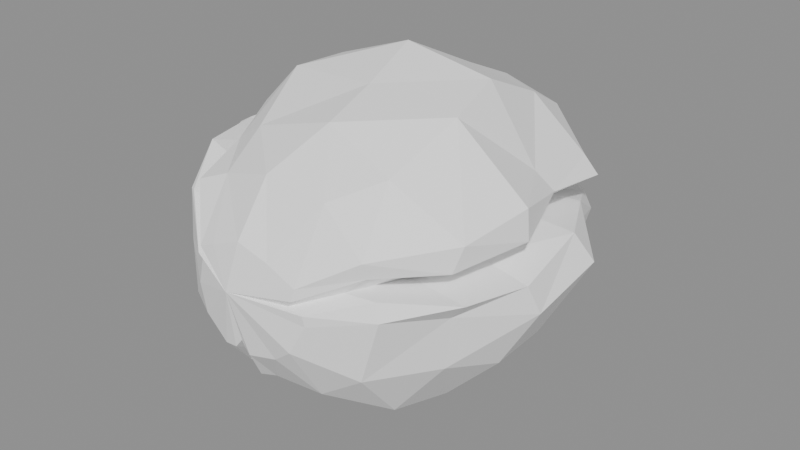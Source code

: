# Source: BE_PowerMesh_FxMeteorCore.blend  (saved by Blender 5.2.45; exported with 4.5.12 LTS)
import bpy
from mathutils import Matrix  # noqa: F401  (used for matrix-valued properties, if any)

bpy.ops.wm.read_factory_settings(use_empty=True)
scene = bpy.context.scene
scene.name = 'FxMeteorCore'

# ---- materials (node trees are filled in below, after node groups)
mat_be_powermesh_fxmeteorcore_runtime = bpy.data.materials.new('BE_PowerMesh_FxMeteorCore_Runtime')

# ---- material node trees
mat_be_powermesh_fxmeteorcore_runtime.use_nodes = True; mat_be_powermesh_fxmeteorcore_runtime.node_tree.nodes.clear()
_N = mat_be_powermesh_fxmeteorcore_runtime.node_tree.nodes; _L = mat_be_powermesh_fxmeteorcore_runtime.node_tree.links
n0 = _N.new('ShaderNodeBsdfPrincipled'); n0.name = 'Principled BSDF'; n0.location = (-200, 100)
n0.inputs[0].default_value = (1.0, 1.0, 1.0, 1.0)
n0.inputs[2].default_value = 0.55
n0.inputs[10].default_value = 0.005
n1 = _N.new('ShaderNodeOutputMaterial'); n1.name = 'Material Output'; n1.location = (200, 100)
_L.new(n0.outputs[0], n1.inputs[0])
n1.is_active_output = True

# ---- meshes
me_be_fxmeteorcore_mesh = bpy.data.meshes.new('BE_FxMeteorCore_Mesh')
me_be_fxmeteorcore_mesh.from_pydata([(0.6629, -2.137, 0.01896), (0.6489, -2.152, 0.1367), (0.458, -2.132, 0.1603), (0.5337, -2.168, 0.2497), (0.5567, -2.141, 0.3764), (0.2299, -2.151, 0.5299), (-0.1041, -2.183, 0.6526), (-0.4376, -2.195, 0.5201), (-0.6254, -2.194, 0.442), (-0.5273, -2.14, 0.305), (-0.6936, -2.17, 0.3299), (-0.6461, -2.167, 0.2804), (-0.7315, -2.153, -0.01616), (-0.6492, -2.163, -0.3235), (-0.4003, -2.162, -0.5643), (-0.2608, -2.165, -0.5546), (-0.1733, -2.163, -0.4445), (-0.1454, -2.144, -0.5423), (-0.07283, -2.166, -0.5754), (0.2507, -2.136, -0.5041), (0.4977, -2.186, -0.3059), (1.241, -1.786, 0.1163), (1.178, -1.743, 0.2992), (0.8489, -1.812, 0.3054), (1.036, -1.717, 0.4669), (1.037, -1.77, 0.6461), (0.5947, -1.756, 1.102), (-0.07479, -1.807, 1.205), (-0.6953, -1.737, 1.013), (-1.019, -1.809, 0.886), (-0.7388, -1.823, 0.5405), (-1.157, -1.785, 0.7213), (-1.221, -1.757, 0.7087), (-1.322, -1.72, 0.0983), (-1.277, -1.757, -0.5057), (-0.7741, -1.779, -0.9161), (-0.5864, -1.714, -1.066), (-0.3602, -1.721, -0.8349), (-0.3104, -1.824, -1.076), (-0.132, -1.781, -1.043), (0.5058, -1.792, -0.9704), (1.029, -1.796, -0.5981), (1.546, -1.122, -0.01197), (1.774, -1.212, 0.2357), (1.041, -1.111, 0.2344), (1.582, -1.171, 0.4784), (1.652, -1.085, 0.7516), (0.8775, -1.204, 1.216), (0.0975, -1.141, 1.552), (-0.7392, -1.236, 1.335), (-1.101, -1.184, 1.097), (-0.9993, -1.229, 0.8057), (-1.501, -1.212, 0.9799), (-1.494, -1.174, 0.8607), (-1.66, -1.236, 0.07586), (-1.438, -1.094, -0.6593), (-0.8703, -1.227, -1.233), (-0.6507, -1.163, -1.593), (-0.2759, -1.178, -0.9569), (-0.1974, -1.154, -1.456), (0.05148, -1.105, -1.568), (0.9355, -1.206, -1.29), (1.461, -1.086, -0.6275), (2.039, -0.3749, -0.128), (1.96, -0.4973, 0.1976), (1.365, -0.4609, 0.288), (1.87, -0.3871, 0.5928), (1.84, -0.3806, 0.9227), (1.011, -0.383, 1.6), (-0.05047, -0.4036, 1.693), (-1.125, -0.3196, 1.618), (-1.489, -0.4304, 1.188), (-1.228, -0.4692, 0.7754), (-1.808, -0.3891, 0.8978), (-1.921, -0.4317, 0.8303), (-2.1, -0.4012, -0.1275), (-1.796, -0.3825, -1.067), (-0.9613, -0.4678, -1.721), (-0.5697, -0.4832, -1.808), (-0.2695, -0.3348, -1.243), (-0.172, -0.4443, -1.698), (0.06033, -0.4686, -1.694), (1.01, -0.4502, -1.467), (1.653, -0.4608, -0.8043), (2.1, 0.4631, 0.0996), (1.934, 0.3204, 0.4258), (1.169, 0.4259, 0.4003), (1.61, 0.4341, 0.728), (1.442, 0.3276, 0.941), (0.8552, 0.3612, 1.738), (-0.2253, 0.4039, 1.9), (-1.219, 0.4958, 1.537), (-1.602, 0.4368, 1.186), (-1.076, 0.3867, 0.66), (-1.745, 0.4844, 0.8912), (-1.849, 0.456, 0.8741), (-1.923, 0.4464, -0.0128), (-1.606, 0.3885, -0.7888), (-1.153, 0.309, -1.635), (-0.7361, 0.4248, -1.598), (-0.3896, 0.3262, -1.048), (-0.4602, 0.3602, -1.878), (-0.1992, 0.3422, -1.9), (0.7348, 0.3825, -1.446), (1.509, 0.4583, -0.9469), (1.536, 1.085, 0.1152), (1.527, 1.106, 0.3429), (1.023, 1.103, 0.3281), (1.659, 1.186, 0.6586), (1.479, 1.204, 0.8261), (0.8411, 1.17, 1.374), (-0.009337, 1.186, 1.506), (-0.8735, 1.161, 1.42), (-1.202, 1.064, 1.135), (-0.8703, 1.11, 0.6857), (-1.516, 1.177, 1.009), (-1.499, 1.144, 0.9152), (-1.638, 1.187, 0.1395), (-1.494, 1.22, -0.5879), (-1.01, 1.176, -1.226), (-0.6971, 1.168, -1.328), (-0.3764, 1.182, -0.9399), (-0.3439, 1.213, -1.395), (-0.1187, 1.136, -1.638), (0.8699, 1.069, -1.478), (1.341, 1.155, -0.707), (1.296, 1.76, -0.05256), (1.162, 1.796, 0.127), (0.8109, 1.814, 0.1677), (1.207, 1.798, 0.3495), (1.041, 1.769, 0.4755), (0.7432, 1.794, 1.037), (0.05821, 1.801, 1.229), (-0.6284, 1.786, 1.083), (-0.9084, 1.787, 0.8606), (-0.7304, 1.762, 0.5508), (-1.048, 1.756, 0.6328), (-1.161, 1.777, 0.6121), (-1.3, 1.714, 0.01576), (-1.194, 1.729, -0.5996), (-0.6187, 1.724, -0.9422), (-0.4329, 1.809, -1.168), (-0.2016, 1.787, -0.784), (-0.1253, 1.748, -1.147), (0.04783, 1.743, -1.044), (0.7142, 1.699, -0.9597), (1.105, 1.708, -0.4643), (0.633, 2.141, -0.01303), (0.6383, 2.136, 0.1002), (0.5414, 2.194, 0.152), (0.6369, 2.193, 0.2523), (0.5088, 2.144, 0.3136), (0.26, 2.179, 0.5274), (-0.0751, 2.128, 0.5829), (-0.4351, 2.155, 0.5465), (-0.5966, 2.172, 0.4347), (-0.5018, 2.142, 0.2933), (-0.6962, 2.148, 0.3272), (-0.7016, 2.147, 0.293), (-0.7989, 2.172, -0.03746), (-0.5828, 2.176, -0.3102), (-0.3388, 2.135, -0.5169), (-0.2452, 2.193, -0.6158), (-0.144, 2.162, -0.4432), (-0.1143, 2.176, -0.5815), (-0.03573, 2.149, -0.5955), (0.3188, 2.143, -0.5475), (0.5035, 2.127, -0.2762), (-0.1918, -2.3, 0.1422), (0.1538, 2.3, -0.08532)], [], [(1, 0, 21), (1, 22, 23), (3, 2, 23), (4, 3, 24), (4, 25, 26), (5, 26, 27), (6, 27, 28), (8, 7, 28), (8, 29, 30), (10, 9, 30), (10, 31, 32), (11, 32, 33), (12, 33, 34), (13, 34, 35), (14, 35, 36), (15, 36, 37), (17, 16, 37), (17, 38, 39), (19, 18, 39), (20, 19, 40), (0, 20, 41), (21, 42, 43), (22, 43, 44), (24, 23, 44), (25, 24, 45), (25, 46, 47), (26, 47, 48), (27, 48, 49), (28, 49, 50), (29, 50, 51), (31, 30, 51), (32, 31, 52), (32, 53, 54), (34, 33, 54), (35, 34, 55), (36, 35, 56), (36, 57, 58), (38, 37, 58), (39, 38, 59), (40, 39, 60), (41, 40, 61), (41, 62, 42), (42, 63, 64), (43, 64, 65), (45, 44, 65), (46, 45, 66), (46, 67, 68), (48, 47, 68), (49, 48, 69), (50, 49, 70), (50, 71, 72), (52, 51, 72), (53, 52, 73), (54, 53, 74), (55, 54, 75), (56, 55, 76), (57, 56, 77), (57, 78, 79), (59, 58, 79), (60, 59, 80), (60, 81, 82), (62, 61, 82), (62, 83, 63), (63, 84, 85), (65, 64, 85), (65, 86, 87), (67, 66, 87), (68, 67, 88), (69, 68, 89), (70, 69, 90), (70, 91, 92), (71, 92, 93), (72, 93, 94), (73, 94, 95), (74, 95, 96), (75, 96, 97), (76, 97, 98), (77, 98, 99), (79, 78, 99), (79, 100, 101), (80, 101, 102), (81, 102, 103), (82, 103, 104), (63, 83, 104), (84, 105, 106), (86, 85, 106), (86, 107, 108), (87, 108, 109), (88, 109, 110), (89, 110, 111), (90, 111, 112), (91, 112, 113), (93, 92, 113), (93, 114, 115), (94, 115, 116), (95, 116, 117), (96, 117, 118), (97, 118, 119), (99, 98, 119), (100, 99, 120), (100, 121, 122), (101, 122, 123), (103, 102, 123), (104, 103, 124), (104, 125, 105), (106, 105, 126), (107, 106, 127), (107, 128, 129), (109, 108, 129), (109, 130, 131), (110, 131, 132), (111, 132, 133), (112, 133, 134), (114, 113, 134), (114, 135, 136), (115, 136, 137), (117, 116, 137), (118, 117, 138), (119, 118, 139), (120, 119, 140), (121, 120, 141), (121, 142, 143), (123, 122, 143), (124, 123, 144), (125, 124, 145), (125, 146, 126), (127, 126, 147), (128, 127, 148), (128, 149, 150), (130, 129, 150), (131, 130, 151), (132, 131, 152), (133, 132, 153), (134, 133, 154), (135, 134, 155), (135, 156, 157), (137, 136, 157), (138, 137, 158), (139, 138, 159), (140, 139, 160), (140, 161, 162), (142, 141, 162), (142, 163, 164), (143, 164, 165), (144, 165, 166), (145, 166, 167), (146, 167, 147), (168, 0, 1), (169, 148, 147), (168, 1, 2), (169, 149, 148), (168, 2, 3), (169, 150, 149), (168, 3, 4), (169, 151, 150), (168, 4, 5), (169, 152, 151), (168, 5, 6), (169, 153, 152), (168, 6, 7), (169, 154, 153), (168, 7, 8), (169, 155, 154), (168, 8, 9), (169, 156, 155), (168, 9, 10), (169, 157, 156), (168, 10, 11), (169, 158, 157), (168, 11, 12), (169, 159, 158), (168, 12, 13), (169, 160, 159), (168, 13, 14), (169, 161, 160), (168, 14, 15), (169, 162, 161), (168, 15, 16), (169, 163, 162), (168, 16, 17), (169, 164, 163), (168, 17, 18), (169, 165, 164), (168, 18, 19), (169, 166, 165), (168, 19, 20), (169, 167, 166), (168, 20, 0), (169, 147, 167), (1, 21, 22), (1, 23, 2), (3, 23, 24), (4, 24, 25), (4, 26, 5), (5, 27, 6), (6, 28, 7), (8, 28, 29), (8, 30, 9), (10, 30, 31), (10, 32, 11), (11, 33, 12), (12, 34, 13), (13, 35, 14), (14, 36, 15), (15, 37, 16), (17, 37, 38), (17, 39, 18), (19, 39, 40), (20, 40, 41), (0, 41, 21), (21, 43, 22), (22, 44, 23), (24, 44, 45), (25, 45, 46), (25, 47, 26), (26, 48, 27), (27, 49, 28), (28, 50, 29), (29, 51, 30), (31, 51, 52), (32, 52, 53), (32, 54, 33), (34, 54, 55), (35, 55, 56), (36, 56, 57), (36, 58, 37), (38, 58, 59), (39, 59, 60), (40, 60, 61), (41, 61, 62), (41, 42, 21), (42, 64, 43), (43, 65, 44), (45, 65, 66), (46, 66, 67), (46, 68, 47), (48, 68, 69), (49, 69, 70), (50, 70, 71), (50, 72, 51), (52, 72, 73), (53, 73, 74), (54, 74, 75), (55, 75, 76), (56, 76, 77), (57, 77, 78), (57, 79, 58), (59, 79, 80), (60, 80, 81), (60, 82, 61), (62, 82, 83), (62, 63, 42), (63, 85, 64), (65, 85, 86), (65, 87, 66), (67, 87, 88), (68, 88, 89), (69, 89, 90), (70, 90, 91), (70, 92, 71), (71, 93, 72), (72, 94, 73), (73, 95, 74), (74, 96, 75), (75, 97, 76), (76, 98, 77), (77, 99, 78), (79, 99, 100), (79, 101, 80), (80, 102, 81), (81, 103, 82), (82, 104, 83), (63, 104, 84), (84, 106, 85), (86, 106, 107), (86, 108, 87), (87, 109, 88), (88, 110, 89), (89, 111, 90), (90, 112, 91), (91, 113, 92), (93, 113, 114), (93, 115, 94), (94, 116, 95), (95, 117, 96), (96, 118, 97), (97, 119, 98), (99, 119, 120), (100, 120, 121), (100, 122, 101), (101, 123, 102), (103, 123, 124), (104, 124, 125), (104, 105, 84), (106, 126, 127), (107, 127, 128), (107, 129, 108), (109, 129, 130), (109, 131, 110), (110, 132, 111), (111, 133, 112), (112, 134, 113), (114, 134, 135), (114, 136, 115), (115, 137, 116), (117, 137, 138), (118, 138, 139), (119, 139, 140), (120, 140, 141), (121, 141, 142), (121, 143, 122), (123, 143, 144), (124, 144, 145), (125, 145, 146), (125, 126, 105), (127, 147, 148), (128, 148, 149), (128, 150, 129), (130, 150, 151), (131, 151, 152), (132, 152, 153), (133, 153, 154), (134, 154, 155), (135, 155, 156), (135, 157, 136), (137, 157, 158), (138, 158, 159), (139, 159, 160), (140, 160, 161), (140, 162, 141), (142, 162, 163), (142, 164, 143), (143, 165, 144), (144, 166, 145), (145, 167, 146), (146, 147, 126)])
me_be_fxmeteorcore_mesh.materials.append(mat_be_powermesh_fxmeteorcore_runtime)
me_be_fxmeteorcore_mesh.update()

# ---- objects
ob_be_powermesh_fxmeteorcore = bpy.data.objects.new('BE_PowerMesh_FxMeteorCore', me_be_fxmeteorcore_mesh)

# ---- transforms, parenting, visibility, modifiers, constraints
ob_be_powermesh_fxmeteorcore.location = (0.0, 0.0, 0.0)

# ---- collection membership
scene.collection.objects.link(ob_be_powermesh_fxmeteorcore)

# ---- scene / render settings (as saved in the file)
scene.frame_start = 1; scene.frame_end = 250; scene.frame_set(1)
scene.render.engine = 'BLENDER_EEVEE_NEXT'
scene.render.image_settings.exr_codec = 'NONE'
scene.render.use_bake_clear = False
scene.render.bake_margin = 0
scene.render.bake_bias = 0.0
scene.render.bake_samples = 0
scene.render.simplify_subdivision_render = 0
scene.render.simplify_child_particles_render = 0.0
scene.render.compositor_device = 'GPU'
scene.eevee.use_volume_custom_range = False
scene.eevee.gtao_distance = 0.0
scene.eevee.use_fast_gi = False
scene.eevee.fast_gi_thickness_near = 0.1
scene.eevee.fast_gi_thickness_far = 0.0
scene.eevee.ray_tracing_options.screen_trace_thickness = 0.1
bpy.context.view_layer.update()

# ---- added for rendering (the .blend has no active camera and no usable light): camera, sun + grey world if the file has none
cam_auto = bpy.data.cameras.new('AutoCamera')
cam_auto.lens = 50.0
cam_auto.sensor_width = 36.0
cam_auto.clip_end = 1000.0
ob_auto_camera = bpy.data.objects.new('AutoCamera', cam_auto)
scene.collection.objects.link(ob_auto_camera)
ob_auto_camera.location = (6.75097, -8.10116, 5.40078)
ob_auto_camera.rotation_euler = (1.09748, -7.21219e-08, 0.694738)
scene.camera = ob_auto_camera
light_auto_sun = bpy.data.lights.new('AutoSun', 'SUN')
light_auto_sun.energy = 3.0
light_auto_sun.angle = 0.0523599
ob_auto_sun = bpy.data.objects.new('AutoSun', light_auto_sun)
scene.collection.objects.link(ob_auto_sun)
ob_auto_sun.rotation_euler = (0.872665, 0.174533, 0.523599)
if scene.world is None:
    world_auto = bpy.data.worlds.new('AutoWorld')
    world_auto.color = (0.3, 0.3, 0.3)
    scene.world = world_auto
bpy.context.view_layer.update()
